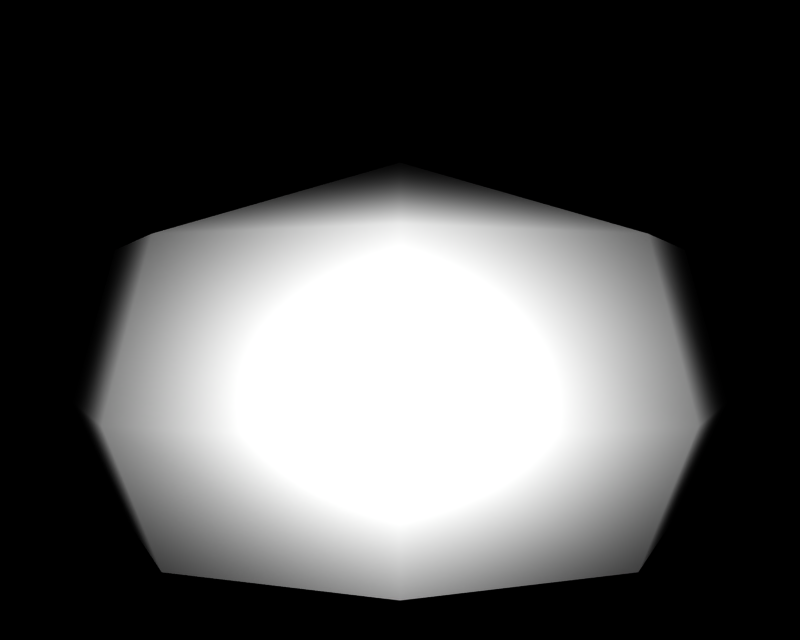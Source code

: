 # Source: BR_Meditite.blend  (saved by Blender 2.66.1; exported with 4.5.12 LTS)
import bpy
from mathutils import Matrix  # noqa: F401  (used for matrix-valued properties, if any)

bpy.ops.wm.read_factory_settings(use_empty=True)
scene = bpy.context.scene
scene.name = '1'

# ---- collections
col_collection_1 = bpy.data.collections.new('Collection 1'); scene.collection.children.link(col_collection_1)

# ---- materials (node trees are filled in below, after node groups)
mat_mat_0 = bpy.data.materials.new('mat_0')
mat_mat_0.alpha_threshold = 0.0
mat_mat_0.specular_color = (0.5, 0.5, 0.5)
mat_mat_0.roughness = 0.5

# ---- material node trees

# ---- cameras
cam_camera_001 = bpy.data.cameras.new('Camera.001')
cam_camera_001.passepartout_alpha = 0.2
cam_camera_001.clip_end = 100.0
cam_camera_001.lens = 35.0
cam_camera_001.sensor_width = 32.0
cam_camera_001.sensor_height = 18.0
cam_camera_001.show_passepartout = False
cam_camera_001.show_safe_areas = True
cam_camera_001.dof.focus_distance = 0.0
cam_camera_001.dof.aperture_fstop = 128.0

# ---- lights
light_lamp = bpy.data.lights.new('Lamp', 'POINT')
light_lamp.transmission_factor = 0.0
light_lamp.energy = 106.9
light_lamp.shadow_buffer_clip_start = 0.5
light_lamp.shadow_soft_size = 1.0
light_lamp.shadow_maximum_resolution = 0.006
light_lamp.use_absolute_resolution = True
light_lamp.cycles.use_multiple_importance_sampling = False

# ---- meshes
me_asanan_mat_0 = bpy.data.meshes.new('asanan_mat_0')
me_asanan_mat_0.from_pydata([(0.6699, 0.6792, -0.001464), (0.5559, 0.3169, -0.3502), (0.4737, 0.6792, -0.2639), (0.7862, 0.3169, -0.04503), (0.4737, 0.6792, 0.3873), (0.5559, 0.3169, 0.4278), (0.0, 0.6792, 0.5625), (0.0, 0.3169, 0.6333), (-0.4737, 0.6792, 0.3873), (-0.5559, 0.3169, 0.4278), (-0.6699, 0.6792, -0.001463), (-0.7862, 0.3169, -0.04503), (-0.4737, 0.6792, -0.2639), (-0.5559, 0.3169, -0.3502), (0.0, 0.6792, -0.4391), (0.0, 0.3169, -0.5614), (0.0, 0.02662, -0.4761), (0.4606, 0.02662, -0.2946), (-0.4606, 0.02662, -0.2946), (0.6513, 0.02662, -0.04503), (0.4606, 0.02662, 0.366), (0.0, 0.02662, 0.5363), (-0.4606, 0.02662, 0.366), (-0.6513, 0.02662, -0.04503), (0.0, -0.153, -0.04503), (0.0, 0.8755, 0.04892)], [], [(0, 1, 2), (0, 3, 1), (3, 0, 4), (4, 5, 3), (6, 5, 4), (6, 7, 5), (8, 7, 6), (8, 9, 7), (10, 9, 8), (10, 11, 9), (12, 11, 10), (12, 13, 11), (14, 13, 12), (14, 15, 13), (2, 15, 14), (2, 1, 15), (16, 1, 17), (16, 15, 1), (18, 15, 16), (18, 13, 15), (5, 19, 3), (5, 20, 19), (7, 20, 5), (7, 21, 20), (9, 21, 7), (9, 22, 21), (11, 22, 9), (11, 23, 22), (19, 1, 3), (19, 17, 1), (24, 17, 19), (24, 16, 17), (16, 24, 18), (24, 23, 18), (23, 24, 22), (24, 21, 22), (21, 24, 20), (24, 19, 20), (23, 13, 18), (23, 11, 13), (10, 25, 12), (10, 8, 25), (6, 25, 8), (6, 4, 25), (0, 25, 4), (0, 2, 25), (14, 25, 2), (14, 12, 25)])
me_asanan_mat_0.polygons.foreach_set('use_smooth', [True] * 48)
_uv = me_asanan_mat_0.uv_layers.new(name='UVTex')
_uv.uv.foreach_set('vector', [0.0, 0.0, 0.0, 0.0, 0.0, 0.0, 0.0, 0.0, 0.0, 0.0, 0.0, 0.0, 0.0, 0.0, 0.0, 0.0, 0.0, 0.0, 0.0, 0.0, 0.0, 0.0, 0.0, 0.0, 0.0, 0.0, 0.0, 0.0, 0.0, 0.0, 0.0, 0.0, 0.0, 0.0, 0.0, 0.0, 0.0, 0.0, 0.0, 0.0, 0.0, 0.0, 0.0, 0.0, 0.0, 0.0, 0.0, 0.0, 0.0, 0.0, 0.0, 0.0, 0.0, 0.0, 0.0, 0.0, 0.0, 0.0, 0.0, 0.0, 0.0, 0.0, 0.0, 0.0, 0.0, 0.0, 0.0, 0.0, 0.0, 0.0, 0.0, 0.0, 0.0, 0.0, 0.0, 0.0, 0.0, 0.0, 0.0, 0.0, 0.0, 0.0, 0.0, 0.0, 0.0, 0.0, 0.0, 0.0, 0.0, 0.0, 0.0, 0.0, 0.0, 0.0, 0.0, 0.0, 0.0, 0.0, 0.0, 0.0, 0.0, 0.0, 0.0, 0.0, 0.0, 0.0, 0.0, 0.0, 0.0, 0.0, 0.0, 0.0, 0.0, 0.0, 0.0, 0.0, 0.0, 0.0, 0.0, 0.0, 0.0, 0.0, 0.0, 0.0, 0.0, 0.0, 0.0, 0.0, 0.0, 0.0, 0.0, 0.0, 0.0, 0.0, 0.0, 0.0, 0.0, 0.0, 0.0, 0.0, 0.0, 0.0, 0.0, 0.0, 0.0, 0.0, 0.0, 0.0, 0.0, 0.0, 0.0, 0.0, 0.0, 0.0, 0.0, 0.0, 0.0, 0.0, 0.0, 0.0, 0.0, 0.0, 0.0, 0.0, 0.0, 0.0, 0.0, 0.0, 0.0, 0.0, 0.0, 0.0, 0.0, 0.0, 0.0, 0.0, 0.0, 0.0, 0.0, 0.0, 0.0, 0.0, 0.0, 0.0, 0.0, 0.0, 0.0, 0.0, 0.0, 0.0, 0.0, 0.0, 0.0, 0.0, 0.0, 0.0, 0.0, 0.0, 0.0, 0.0, 0.0, 0.0, 0.0, 0.0, 0.0, 0.0, 0.0, 0.0, 0.0, 0.0, 0.0, 0.0, 0.0, 0.0, 0.0, 0.0, 0.0, 0.0, 0.0, 0.0, 0.0, 0.0, 0.0, 0.0, 0.0, 0.0, 0.0, 0.0, 0.0, 0.0, 0.0, 0.0, 0.0, 0.0, 0.0, 0.0, 0.0, 0.0, 0.0, 0.0, 0.0, 0.0, 0.0, 0.0, 0.0, 0.0, 0.0, 0.0, 0.0, 0.0, 0.0, 0.0, 0.0, 0.0, 0.0, 0.0, 0.0, 0.0, 0.0, 0.0, 0.0, 0.0, 0.0, 0.0, 0.0, 0.0, 0.0, 0.0, 0.0, 0.0, 0.0, 0.0, 0.0, 0.0, 0.0, 0.0, 0.0, 0.0, 0.0, 0.0, 0.0, 0.0, 0.0, 0.0, 0.0, 0.0, 0.0, 0.0])
me_asanan_mat_0.materials.append(mat_mat_0)
me_asanan_mat_0.use_remesh_preserve_volume = False
me_asanan_mat_0.use_remesh_preserve_attributes = False
me_asanan_mat_0.use_mirror_vertex_groups = False
me_asanan_mat_0.update()

# ---- objects
ob_lamp_002 = bpy.data.objects.new('Lamp.002', light_lamp)
ob_lamp_001 = bpy.data.objects.new('Lamp.001', light_lamp)
ob_camera_001 = bpy.data.objects.new('Camera.001', cam_camera_001)
ob_asanan_mat_0 = bpy.data.objects.new('asanan_mat_0', me_asanan_mat_0)

# ---- transforms, parenting, visibility, modifiers, constraints
ob_lamp_002.location = (0.3428, 0.5143, 2.057)
ob_lamp_002.lock_rotations_4d = False
ob_lamp_002.empty_display_type = 'ARROWS'
ob_lamp_002.lineart.crease_threshold = 0.0
ob_lamp_001.location = (-0.3428, 0.5143, 2.057)
ob_lamp_001.lock_rotations_4d = False
ob_lamp_001.empty_display_type = 'ARROWS'
ob_lamp_001.lineart.crease_threshold = 0.0
ob_camera_001.location = (0.0, 0.5143, 2.057)
ob_camera_001.lock_rotations_4d = False
ob_camera_001.empty_display_type = 'ARROWS'
ob_camera_001.lineart.crease_threshold = 0.0
ob_asanan_mat_0.location = (0.0, 0.0, 0.0)
ob_asanan_mat_0.lock_rotations_4d = False
ob_asanan_mat_0.empty_display_type = 'ARROWS'
ob_asanan_mat_0.lineart.crease_threshold = 0.0

# ---- collection membership
col_collection_1.objects.link(ob_lamp_002)
col_collection_1.objects.link(ob_lamp_001)
col_collection_1.objects.link(ob_camera_001)
col_collection_1.objects.link(ob_asanan_mat_0)

# ---- scene / render settings (as saved in the file)
scene.camera = ob_camera_001
scene.frame_start = 1; scene.frame_end = 250; scene.frame_set(1)
scene.render.engine = 'BLENDER_EEVEE_NEXT'
scene.render.image_settings.file_format = 'TARGA'
scene.render.image_settings.color_mode = 'RGB'
scene.render.image_settings.compression = 90
scene.render.resolution_x = 320
scene.render.resolution_y = 256
scene.render.fps = 25
scene.render.dither_intensity = 0.0
scene.render.film_transparent = True
scene.render.use_compositing = False
scene.render.use_sequencer = False
scene.render.use_file_extension = False
scene.render.bake_margin = 2
scene.render.bake_bias = 0.0
scene.render.use_stamp_time = False
scene.render.use_stamp_date = False
scene.render.use_stamp_frame = False
scene.render.use_stamp_camera = False
scene.render.use_stamp_scene = False
scene.render.use_stamp_filename = False
scene.render.use_stamp_render_time = False
scene.render.stamp_font_size = 0
scene.render.stamp_foreground = (0.0, 0.0, 0.0, 0.0)
scene.render.stamp_background = (0.0, 0.0, 0.0, 0.0)
scene.cycles.use_denoising = False
scene.cycles.samples = 10
scene.cycles.sampling_pattern = 'TABULATED_SOBOL'
scene.cycles.light_sampling_threshold = 0.0
scene.cycles.use_adaptive_sampling = False
scene.cycles.use_light_tree = False
scene.cycles.blur_glossy = 0.0
scene.cycles.volume_bounces = 1
scene.cycles.pixel_filter_type = 'GAUSSIAN'
scene.cycles.sample_clamp_indirect = 0.0
scene.view_settings.view_transform = 'Raw'
bpy.context.view_layer.update()
